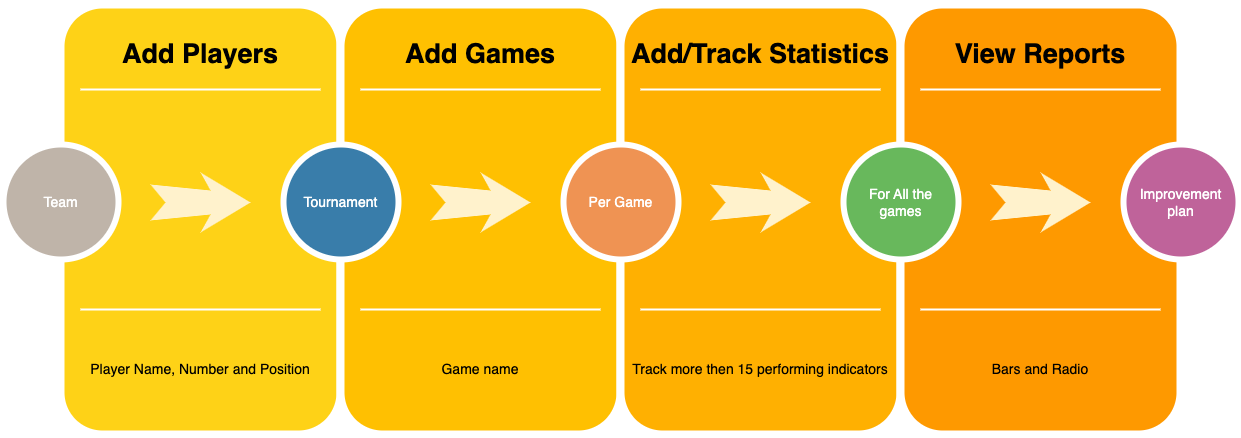

The diagram above was exported from draw.io. Its source (the exported page's mxGraphModel, read from the mxfile embedded in the PNG):
<mxGraphModel dx="1369" dy="668" grid="1" gridSize="10" guides="1" tooltips="1" connect="1" arrows="1" fold="1" page="1" pageScale="1.5" pageWidth="1169" pageHeight="826" background="none" math="0" shadow="0">
  <root>
    <mxCell id="0" />
    <mxCell id="1" parent="0" />
    <mxCell id="60da8b9f42644d3a-2" value="" style="whiteSpace=wrap;html=1;rounded=1;shadow=0;strokeWidth=8;fontSize=20;align=center;fillColor=#FED217;strokeColor=#FFFFFF;" parent="1" vertex="1">
      <mxGeometry x="316" y="405" width="280" height="430" as="geometry" />
    </mxCell>
    <mxCell id="60da8b9f42644d3a-3" value="&lt;font color=&quot;#000000&quot;&gt;Add Players&lt;/font&gt;" style="text;html=1;strokeColor=none;fillColor=none;align=center;verticalAlign=middle;whiteSpace=wrap;rounded=0;shadow=0;fontSize=27;fontColor=#FFFFFF;fontStyle=1" parent="1" vertex="1">
      <mxGeometry x="316" y="425" width="280" height="60" as="geometry" />
    </mxCell>
    <mxCell id="60da8b9f42644d3a-4" value="&lt;font color=&quot;#000000&quot;&gt;Player Name, Number and Position&lt;/font&gt;" style="text;html=1;strokeColor=none;fillColor=none;align=center;verticalAlign=middle;whiteSpace=wrap;rounded=0;shadow=0;fontSize=14;fontColor=#FFFFFF;" parent="1" vertex="1">
      <mxGeometry x="316" y="725" width="280" height="90" as="geometry" />
    </mxCell>
    <mxCell id="60da8b9f42644d3a-6" value="" style="line;strokeWidth=2;html=1;rounded=0;shadow=0;fontSize=27;align=center;fillColor=none;strokeColor=#FFFFFF;" parent="1" vertex="1">
      <mxGeometry x="336" y="485" width="240" height="10" as="geometry" />
    </mxCell>
    <mxCell id="60da8b9f42644d3a-7" value="" style="line;strokeWidth=2;html=1;rounded=0;shadow=0;fontSize=27;align=center;fillColor=none;strokeColor=#FFFFFF;" parent="1" vertex="1">
      <mxGeometry x="336" y="705" width="240" height="10" as="geometry" />
    </mxCell>
    <mxCell id="60da8b9f42644d3a-8" value="Team" style="ellipse;whiteSpace=wrap;html=1;rounded=0;shadow=0;strokeWidth=6;fontSize=14;align=center;fillColor=#BFB4A9;strokeColor=#FFFFFF;fontColor=#FFFFFF;" parent="1" vertex="1">
      <mxGeometry x="259" y="545" width="115" height="115" as="geometry" />
    </mxCell>
    <mxCell id="60da8b9f42644d3a-9" value="" style="html=1;shadow=0;dashed=0;align=center;verticalAlign=middle;shape=mxgraph.arrows2.stylisedArrow;dy=0.6;dx=40;notch=15;feather=0.4;rounded=0;strokeWidth=1;fontSize=27;strokeColor=none;fillColor=#fff2cc;" parent="1" vertex="1">
      <mxGeometry x="406" y="573" width="100" height="60" as="geometry" />
    </mxCell>
    <mxCell id="60da8b9f42644d3a-17" value="" style="whiteSpace=wrap;html=1;rounded=1;shadow=0;strokeWidth=8;fontSize=20;align=center;fillColor=#FFC001;strokeColor=#FFFFFF;" parent="1" vertex="1">
      <mxGeometry x="596" y="405" width="280" height="430" as="geometry" />
    </mxCell>
    <mxCell id="60da8b9f42644d3a-18" value="&lt;font color=&quot;#000000&quot;&gt;Add Games&lt;/font&gt;" style="text;html=1;strokeColor=none;fillColor=none;align=center;verticalAlign=middle;whiteSpace=wrap;rounded=0;shadow=0;fontSize=27;fontColor=#FFFFFF;fontStyle=1" parent="1" vertex="1">
      <mxGeometry x="596" y="425" width="280" height="60" as="geometry" />
    </mxCell>
    <mxCell id="60da8b9f42644d3a-19" value="&lt;font color=&quot;#000000&quot;&gt;Game name&lt;/font&gt;" style="text;html=1;strokeColor=none;fillColor=none;align=center;verticalAlign=middle;whiteSpace=wrap;rounded=0;shadow=0;fontSize=14;fontColor=#FFFFFF;" parent="1" vertex="1">
      <mxGeometry x="596" y="725" width="280" height="90" as="geometry" />
    </mxCell>
    <mxCell id="60da8b9f42644d3a-20" value="" style="line;strokeWidth=2;html=1;rounded=0;shadow=0;fontSize=27;align=center;fillColor=none;strokeColor=#FFFFFF;" parent="1" vertex="1">
      <mxGeometry x="616" y="485" width="240" height="10" as="geometry" />
    </mxCell>
    <mxCell id="60da8b9f42644d3a-21" value="" style="line;strokeWidth=2;html=1;rounded=0;shadow=0;fontSize=27;align=center;fillColor=none;strokeColor=#FFFFFF;" parent="1" vertex="1">
      <mxGeometry x="616" y="705" width="240" height="10" as="geometry" />
    </mxCell>
    <mxCell id="60da8b9f42644d3a-22" value="Tournament" style="ellipse;whiteSpace=wrap;html=1;rounded=0;shadow=0;strokeWidth=6;fontSize=14;align=center;fillColor=#397DAA;strokeColor=#FFFFFF;fontColor=#FFFFFF;" parent="1" vertex="1">
      <mxGeometry x="539" y="545" width="115" height="115" as="geometry" />
    </mxCell>
    <mxCell id="60da8b9f42644d3a-23" value="" style="html=1;shadow=0;dashed=0;align=center;verticalAlign=middle;shape=mxgraph.arrows2.stylisedArrow;dy=0.6;dx=40;notch=15;feather=0.4;rounded=0;strokeWidth=1;fontSize=27;strokeColor=none;fillColor=#fff2cc;" parent="1" vertex="1">
      <mxGeometry x="686" y="573" width="100" height="60" as="geometry" />
    </mxCell>
    <mxCell id="60da8b9f42644d3a-24" value="" style="whiteSpace=wrap;html=1;rounded=1;shadow=0;strokeWidth=8;fontSize=20;align=center;fillColor=#FFB001;strokeColor=#FFFFFF;" parent="1" vertex="1">
      <mxGeometry x="876" y="405" width="280" height="430" as="geometry" />
    </mxCell>
    <mxCell id="60da8b9f42644d3a-25" value="&lt;font color=&quot;#000000&quot;&gt;Add/Track Statistics&lt;/font&gt;" style="text;html=1;strokeColor=none;fillColor=none;align=center;verticalAlign=middle;whiteSpace=wrap;rounded=0;shadow=0;fontSize=27;fontColor=#FFFFFF;fontStyle=1" parent="1" vertex="1">
      <mxGeometry x="876" y="425" width="280" height="60" as="geometry" />
    </mxCell>
    <mxCell id="60da8b9f42644d3a-26" value="&lt;font color=&quot;#000000&quot;&gt;Track more then 15 performing indicators&lt;/font&gt;" style="text;html=1;strokeColor=none;fillColor=none;align=center;verticalAlign=middle;whiteSpace=wrap;rounded=0;shadow=0;fontSize=14;fontColor=#FFFFFF;" parent="1" vertex="1">
      <mxGeometry x="876" y="725" width="280" height="90" as="geometry" />
    </mxCell>
    <mxCell id="60da8b9f42644d3a-27" value="" style="line;strokeWidth=2;html=1;rounded=0;shadow=0;fontSize=27;align=center;fillColor=none;strokeColor=#FFFFFF;" parent="1" vertex="1">
      <mxGeometry x="896" y="485" width="240" height="10" as="geometry" />
    </mxCell>
    <mxCell id="60da8b9f42644d3a-28" value="" style="line;strokeWidth=2;html=1;rounded=0;shadow=0;fontSize=27;align=center;fillColor=none;strokeColor=#FFFFFF;" parent="1" vertex="1">
      <mxGeometry x="896" y="705" width="240" height="10" as="geometry" />
    </mxCell>
    <mxCell id="60da8b9f42644d3a-29" value="Per Game" style="ellipse;whiteSpace=wrap;html=1;rounded=0;shadow=0;strokeWidth=6;fontSize=14;align=center;fillColor=#EF9353;strokeColor=#FFFFFF;fontColor=#FFFFFF;" parent="1" vertex="1">
      <mxGeometry x="819" y="545" width="115" height="115" as="geometry" />
    </mxCell>
    <mxCell id="60da8b9f42644d3a-30" value="" style="html=1;shadow=0;dashed=0;align=center;verticalAlign=middle;shape=mxgraph.arrows2.stylisedArrow;dy=0.6;dx=40;notch=15;feather=0.4;rounded=0;strokeWidth=1;fontSize=27;strokeColor=none;fillColor=#fff2cc;" parent="1" vertex="1">
      <mxGeometry x="966" y="573" width="100" height="60" as="geometry" />
    </mxCell>
    <mxCell id="60da8b9f42644d3a-31" value="" style="whiteSpace=wrap;html=1;rounded=1;shadow=0;strokeWidth=8;fontSize=20;align=center;fillColor=#FE9900;strokeColor=#FFFFFF;" parent="1" vertex="1">
      <mxGeometry x="1156" y="405" width="280" height="430" as="geometry" />
    </mxCell>
    <mxCell id="60da8b9f42644d3a-32" value="&lt;font color=&quot;#000000&quot;&gt;View Reports&lt;/font&gt;" style="text;html=1;strokeColor=none;fillColor=none;align=center;verticalAlign=middle;whiteSpace=wrap;rounded=0;shadow=0;fontSize=27;fontColor=#FFFFFF;fontStyle=1" parent="1" vertex="1">
      <mxGeometry x="1156" y="425" width="280" height="60" as="geometry" />
    </mxCell>
    <mxCell id="60da8b9f42644d3a-33" value="&lt;font color=&quot;#000000&quot;&gt;Bars and Radio&lt;/font&gt;" style="text;html=1;strokeColor=none;fillColor=none;align=center;verticalAlign=middle;whiteSpace=wrap;rounded=0;shadow=0;fontSize=14;fontColor=#FFFFFF;" parent="1" vertex="1">
      <mxGeometry x="1156" y="725" width="280" height="90" as="geometry" />
    </mxCell>
    <mxCell id="60da8b9f42644d3a-34" value="" style="line;strokeWidth=2;html=1;rounded=0;shadow=0;fontSize=27;align=center;fillColor=none;strokeColor=#FFFFFF;" parent="1" vertex="1">
      <mxGeometry x="1176" y="485" width="240" height="10" as="geometry" />
    </mxCell>
    <mxCell id="60da8b9f42644d3a-35" value="" style="line;strokeWidth=2;html=1;rounded=0;shadow=0;fontSize=27;align=center;fillColor=none;strokeColor=#FFFFFF;" parent="1" vertex="1">
      <mxGeometry x="1176" y="705" width="240" height="10" as="geometry" />
    </mxCell>
    <mxCell id="60da8b9f42644d3a-36" value="For All the &lt;br&gt;games" style="ellipse;whiteSpace=wrap;html=1;rounded=0;shadow=0;strokeWidth=6;fontSize=14;align=center;fillColor=#68B85C;strokeColor=#FFFFFF;fontColor=#FFFFFF;" parent="1" vertex="1">
      <mxGeometry x="1099" y="545" width="115" height="115" as="geometry" />
    </mxCell>
    <mxCell id="60da8b9f42644d3a-37" value="" style="html=1;shadow=0;dashed=0;align=center;verticalAlign=middle;shape=mxgraph.arrows2.stylisedArrow;dy=0.6;dx=40;notch=15;feather=0.4;rounded=0;strokeWidth=1;fontSize=27;strokeColor=none;fillColor=#fff2cc;" parent="1" vertex="1">
      <mxGeometry x="1246" y="573" width="100" height="60" as="geometry" />
    </mxCell>
    <mxCell id="60da8b9f42644d3a-38" value="Improvement &lt;br&gt;plan" style="ellipse;whiteSpace=wrap;html=1;rounded=0;shadow=0;strokeWidth=6;fontSize=14;align=center;fillColor=#BF639A;strokeColor=#FFFFFF;fontColor=#FFFFFF;" parent="1" vertex="1">
      <mxGeometry x="1379" y="545" width="115" height="115" as="geometry" />
    </mxCell>
  </root>
</mxGraphModel>